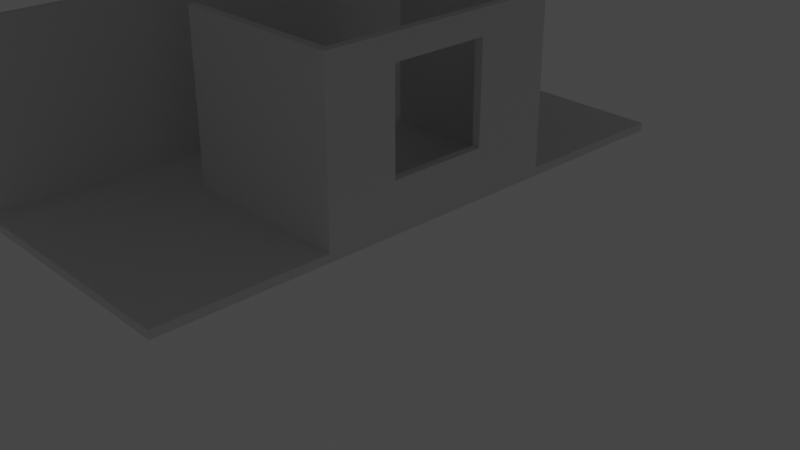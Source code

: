 # Source: room.blend  (saved by Blender 2.93.21; exported with 4.5.12 LTS)
import bpy
from mathutils import Matrix  # noqa: F401  (used for matrix-valued properties, if any)

bpy.ops.wm.read_factory_settings(use_empty=True)
scene = bpy.context.scene
scene.name = 'Scene'

# ---- collections
col_collection = bpy.data.collections.new('Collection'); scene.collection.children.link(col_collection)

# ---- materials (node trees are filled in below, after node groups)
mat_material = bpy.data.materials.new('Material')
mat_material.alpha_threshold = 0.0
mat_material.use_transparent_shadow = False
mat_material.line_color = (0.0, 0.0, 0.0, 1.0)

# ---- material node trees
mat_material.use_nodes = True; mat_material.node_tree.nodes.clear()
_N = mat_material.node_tree.nodes; _L = mat_material.node_tree.links
n0 = _N.new('ShaderNodeOutputMaterial'); n0.name = 'Material Output'; n0.location = (300, 300)
n1 = _N.new('ShaderNodeBsdfPrincipled'); n1.name = 'Principled BSDF'; n1.location = (10, 300)
n1.distribution = 'GGX'
n1.subsurface_method = 'BURLEY'
n1.inputs[2].default_value = 0.4
n1.inputs[3].default_value = 1.45
n1.inputs[27].default_value = (0.0, 0.0, 0.0, 1.0)
n1.inputs[28].default_value = 1.0
_L.new(n1.outputs[0], n0.inputs[0])
n0.is_active_output = True

# ---- world
world_world = bpy.data.worlds.new('World'); scene.world = world_world
world_world.use_nodes = True; world_world.node_tree.nodes.clear()
_N = world_world.node_tree.nodes; _L = world_world.node_tree.links
n0 = _N.new('ShaderNodeOutputWorld'); n0.name = 'World Output'; n0.location = (300, 300)
n1 = _N.new('ShaderNodeBackground'); n1.name = 'Background'; n1.location = (10, 300)
n1.inputs[0].default_value = (0.05088, 0.05088, 0.05088, 1.0)
_L.new(n1.outputs[0], n0.inputs[0])
n0.is_active_output = True
world_world.color = (0.05088, 0.05088, 0.05088)
world_world.use_sun_shadow = False
world_world.sun_shadow_jitter_overblur = 0.0

# ---- cameras
cam_camera = bpy.data.cameras.new('Camera')
cam_camera.clip_end = 100.0
cam_camera.ortho_scale = 7.314

# ---- lights
light_light = bpy.data.lights.new('Light', 'POINT')
light_light.transmission_factor = 0.0
light_light.energy = 1000.0
light_light.shadow_soft_size = 0.1
light_light.shadow_maximum_resolution = 0.006
light_light.use_absolute_resolution = True

# ---- meshes
me_cube = bpy.data.meshes.new('Cube')
me_cube.from_pydata([(0.65, 1.5, 1.0), (0.65, 1.5, -1.0), (0.65, -1.5, 1.0), (0.65, -1.5, -1.0), (0.55, 1.5, 1.0), (0.55, 1.5, -1.0), (0.55, -1.5, 1.0), (0.55, -1.5, -1.0), (0.55, 1.4, -1.0), (0.65, 1.4, 1.0), (0.55, 1.4, 1.0), (0.65, 1.4, -1.0), (0.55, -1.4, -1.0), (0.65, -1.4, 1.0), (0.55, -1.4, 1.0), (0.65, -1.4, -1.0), (-1.45, 1.5, 1.0), (-1.45, 1.5, -1.0), (-1.45, 1.4, 1.0), (-1.45, 1.4, -1.0), (-1.45, -1.4, -1.0), (-1.45, -1.5, -1.0), (-1.45, -1.5, 1.0), (-1.45, -1.4, 1.0), (0.55, 0.5542, 0.7027), (0.55, -0.6458, 0.7027), (0.55, -0.6458, -0.4973), (0.55, 0.5542, -0.4973), (0.65, -0.6458, 0.7027), (0.65, 0.5542, 0.7027), (0.65, -0.6458, -0.4973), (0.65, 0.5542, -0.4973)], [], [(13, 14, 6, 2), (3, 2, 6, 7), (5, 8, 19, 17), (12, 15, 3, 7), (15, 13, 2, 3), (5, 4, 0, 1), (1, 0, 9, 11), (5, 1, 11, 8), (24, 10, 8, 12, 14, 25, 26, 27), (25, 14, 10, 24), (0, 4, 10, 9), (14, 12, 20, 23), (13, 15, 11, 9, 29, 31, 30, 28), (29, 9, 13, 28), (8, 11, 15, 12), (9, 10, 14, 13), (19, 18, 16, 17), (10, 4, 16, 18), (8, 10, 18, 19), (4, 5, 17, 16), (21, 22, 23, 20), (12, 7, 21, 20), (6, 14, 23, 22), (7, 6, 22, 21), (29, 24, 27, 31), (25, 28, 30, 26), (27, 26, 30, 31), (24, 29, 28, 25)])
_uv = me_cube.uv_layers.new(name='UVMap')
_uv.uv.foreach_set('vector', [0.625, 0.7412, 0.875, 0.7412, 0.875, 0.75, 0.625, 0.75, 0.375, 0.75, 0.625, 0.75, 0.625, 1.0, 0.375, 1.0, 0.125, 0.5, 0.125, 0.5073, 0.125, 0.5073, 0.125, 0.5, 0.125, 0.7412, 0.375, 0.7412, 0.375, 0.75, 0.125, 0.75, 0.375, 0.7412, 0.625, 0.7412, 0.625, 0.75, 0.375, 0.75, 0.375, 0.25, 0.625, 0.25, 0.625, 0.5, 0.375, 0.5, 0.375, 0.5, 0.625, 0.5, 0.625, 0.5073, 0.375, 0.5073, 0.125, 0.5, 0.375, 0.5, 0.375, 0.5073, 0.125, 0.5073, 0.5878, 0.172, 0.625, 0.2427, 0.375, 0.2427, 0.375, 0.008778, 0.625, 0.008778, 0.5878, 0.07178, 0.4378, 0.07178, 0.4378, 0.172, 0.5878, 0.07178, 0.625, 0.008778, 0.625, 0.2427, 0.5878, 0.172, 0.625, 0.5, 0.875, 0.5, 0.875, 0.5073, 0.625, 0.5073, 0.625, 0.008778, 0.375, 0.008778, 0.375, 0.008778, 0.625, 0.008778, 0.625, 0.7412, 0.375, 0.7412, 0.375, 0.5073, 0.625, 0.5073, 0.5878, 0.578, 0.4378, 0.578, 0.4378, 0.6782, 0.5878, 0.6782, 0.5878, 0.578, 0.625, 0.5073, 0.625, 0.7412, 0.5878, 0.6782, 0.125, 0.5073, 0.375, 0.5073, 0.375, 0.7412, 0.125, 0.7412, 0.625, 0.5073, 0.875, 0.5073, 0.875, 0.7412, 0.625, 0.7412, 0.375, 0.2427, 0.625, 0.2427, 0.625, 0.25, 0.375, 0.25, 0.875, 0.5073, 0.875, 0.5, 0.875, 0.5, 0.875, 0.5073, 0.375, 0.2427, 0.625, 0.2427, 0.625, 0.2427, 0.375, 0.2427, 0.625, 0.25, 0.375, 0.25, 0.375, 0.25, 0.625, 0.25, 0.375, 0.0, 0.625, 0.0, 0.625, 0.008778, 0.375, 0.008778, 0.125, 0.7412, 0.125, 0.75, 0.125, 0.75, 0.125, 0.7412, 0.875, 0.75, 0.875, 0.7412, 0.875, 0.7412, 0.875, 0.75, 0.375, 1.0, 0.625, 1.0, 0.625, 1.0, 0.375, 1.0, 0.625, 0.3748, 0.625, 0.354, 0.375, 0.354, 0.375, 0.3748, 0.625, 0.896, 0.625, 0.8752, 0.375, 0.8752, 0.375, 0.896, 0.229, 0.5, 0.229, 0.75, 0.2498, 0.75, 0.2498, 0.5, 0.771, 0.5, 0.7502, 0.5, 0.7502, 0.75, 0.771, 0.75])
me_cube.materials.append(mat_material)
me_cube.use_remesh_preserve_volume = False
me_cube.use_remesh_preserve_attributes = False
me_cube.use_mirror_vertex_groups = False
me_cube.update()
me_cube_001 = bpy.data.meshes.new('Cube.001')
me_cube_001.from_pydata([(-0.05, -3.5, -1.0), (-0.05, -3.5, 1.0), (-0.05, 3.5, -1.0), (-0.05, 3.5, 1.0), (0.05, -3.5, -1.0), (0.05, -3.5, 1.0), (0.05, 3.5, -1.0), (0.05, 3.5, 1.0)], [], [(0, 1, 3, 2), (2, 3, 7, 6), (6, 7, 5, 4), (4, 5, 1, 0), (2, 6, 4, 0), (7, 3, 1, 5)])
_uv = me_cube_001.uv_layers.new(name='UVMap')
_uv.uv.foreach_set('vector', [0.375, 0.0, 0.625, 0.0, 0.625, 0.25, 0.375, 0.25, 0.375, 0.25, 0.625, 0.25, 0.625, 0.5, 0.375, 0.5, 0.375, 0.5, 0.625, 0.5, 0.625, 0.75, 0.375, 0.75, 0.375, 0.75, 0.625, 0.75, 0.625, 1.0, 0.375, 1.0, 0.125, 0.5, 0.375, 0.5, 0.375, 0.75, 0.125, 0.75, 0.625, 0.5, 0.875, 0.5, 0.875, 0.75, 0.625, 0.75])
me_cube_001.use_remesh_fix_poles = True
me_cube_001.use_remesh_preserve_attributes = False
me_cube_001.update()
me_cube_002 = bpy.data.meshes.new('Cube.002')
me_cube_002.from_pydata([(-1.55, -3.5, -0.05), (-1.55, -3.5, 0.05), (-1.55, 3.5, -0.05), (-1.55, 3.5, 0.05), (1.55, -3.5, -0.05), (1.55, -3.5, 0.05), (1.55, 3.5, -0.05), (1.55, 3.5, 0.05)], [], [(0, 1, 3, 2), (2, 3, 7, 6), (6, 7, 5, 4), (4, 5, 1, 0), (2, 6, 4, 0), (7, 3, 1, 5)])
_uv = me_cube_002.uv_layers.new(name='UVMap')
_uv.uv.foreach_set('vector', [0.375, 0.0, 0.625, 0.0, 0.625, 0.25, 0.375, 0.25, 0.375, 0.25, 0.625, 0.25, 0.625, 0.5, 0.375, 0.5, 0.375, 0.5, 0.625, 0.5, 0.625, 0.75, 0.375, 0.75, 0.375, 0.75, 0.625, 0.75, 0.625, 1.0, 0.375, 1.0, 0.125, 0.5, 0.375, 0.5, 0.375, 0.75, 0.125, 0.75, 0.625, 0.5, 0.875, 0.5, 0.875, 0.75, 0.625, 0.75])
me_cube_002.use_remesh_fix_poles = True
me_cube_002.use_remesh_preserve_attributes = False
me_cube_002.update()
me_cube_003 = bpy.data.meshes.new('Cube.003')
me_cube_003.from_pydata([(-3.55, -5.0, -0.05), (-3.55, -5.0, 0.05), (-3.55, 5.0, -0.05), (-3.55, 5.0, 0.05), (4.45, -5.0, -0.05), (4.45, -5.0, 0.05), (4.45, 5.0, -0.05), (4.45, 5.0, 0.05)], [], [(0, 1, 3, 2), (2, 3, 7, 6), (6, 7, 5, 4), (4, 5, 1, 0), (2, 6, 4, 0), (7, 3, 1, 5)])
_uv = me_cube_003.uv_layers.new(name='UVMap')
_uv.uv.foreach_set('vector', [0.375, 0.0, 0.625, 0.0, 0.625, 0.25, 0.375, 0.25, 0.375, 0.25, 0.625, 0.25, 0.625, 0.5, 0.375, 0.5, 0.375, 0.5, 0.625, 0.5, 0.625, 0.75, 0.375, 0.75, 0.375, 0.75, 0.625, 0.75, 0.625, 1.0, 0.375, 1.0, 0.125, 0.5, 0.375, 0.5, 0.375, 0.75, 0.125, 0.75, 0.625, 0.5, 0.875, 0.5, 0.875, 0.75, 0.625, 0.75])
me_cube_003.use_remesh_fix_poles = True
me_cube_003.use_remesh_preserve_attributes = False
me_cube_003.update()

# ---- objects
ob_c_wall = bpy.data.objects.new('C Wall', me_cube)
ob_light = bpy.data.objects.new('Light', light_light)
ob_camera = bpy.data.objects.new('Camera', cam_camera)
ob_long_wall = bpy.data.objects.new('Long Wall', me_cube_001)
ob_floor = bpy.data.objects.new('Floor', me_cube_002)
ob_ceiling = bpy.data.objects.new('Ceiling', me_cube_003)

# ---- transforms, parenting, visibility, modifiers, constraints
ob_c_wall.location = (0.45, 7.153e-07, 1.0)
ob_c_wall.lock_rotations_4d = False
ob_c_wall.empty_display_type = 'ARROWS'
ob_c_wall.lineart.crease_threshold = 0.0
ob_light.location = (5.076, 0.5055, 5.904)
ob_light.rotation_euler = (0.6503, 0.05522, 1.866)
ob_light.lock_rotations_4d = False
ob_light.empty_display_type = 'ARROWS'
ob_light.color = (0.0, 0.0, 0.0, 0.0)
ob_light.lineart.crease_threshold = 0.0
ob_camera.location = (8.359, -7.426, 4.958)
ob_camera.rotation_euler = (1.109, 0.0, 0.8149)
ob_camera.lock_rotations_4d = False
ob_camera.empty_display_type = 'ARROWS'
ob_camera.color = (0.0, 0.0, 0.0, 0.0)
ob_camera.display_type = 'WIRE'
ob_camera.lineart.crease_threshold = 0.0
ob_long_wall.location = (-1.95, -5.96e-08, 1.0)
ob_floor.location = (-0.45, 2.384e-07, -0.05)
ob_ceiling.location = (-0.45, 0.0, 4.05)

# ---- collection membership
col_collection.objects.link(ob_c_wall)
col_collection.objects.link(ob_light)
col_collection.objects.link(ob_camera)
col_collection.objects.link(ob_long_wall)
col_collection.objects.link(ob_floor)
col_collection.objects.link(ob_ceiling)

# ---- scene / render settings (as saved in the file)
scene.camera = ob_camera
scene.frame_start = 1; scene.frame_end = 250; scene.frame_set(2)
scene.render.engine = 'BLENDER_EEVEE_NEXT'
scene.cycles.use_denoising = False
scene.cycles.samples = 128
scene.cycles.sampling_pattern = 'TABULATED_SOBOL'
scene.cycles.use_adaptive_sampling = False
scene.cycles.use_light_tree = False
scene.view_settings.view_transform = 'Filmic'
bpy.context.view_layer.update()
